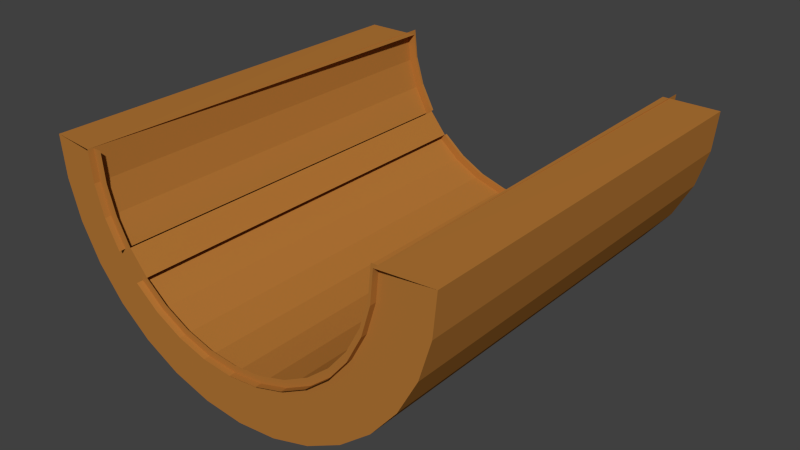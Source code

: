 # Source: pipe.blend  (saved by Blender 2.72.0; exported with 4.5.12 LTS)
import bpy
from mathutils import Matrix  # noqa: F401  (used for matrix-valued properties, if any)

bpy.ops.wm.read_factory_settings(use_empty=True)
scene = bpy.context.scene
scene.name = 'Scene'

# ---- collections
col_collection_1 = bpy.data.collections.new('Collection 1'); scene.collection.children.link(col_collection_1)

# ---- materials (node trees are filled in below, after node groups)
mat_material_001 = bpy.data.materials.new('Material.001')
mat_material_001.alpha_threshold = 0.0
mat_material_001.diffuse_color = (0.4575, 0.1851, 0.03703, 1.0)
mat_material_001.roughness = 0.5

# ---- material node trees

# ---- world
world_world = bpy.data.worlds.new('World'); scene.world = world_world
world_world.color = (0.05088, 0.05088, 0.05088)
world_world.use_sun_shadow = False
world_world.sun_shadow_jitter_overblur = 0.0
world_world.cycles.sampling_method = 'MANUAL'
world_world.cycles.sample_map_resolution = 256

# ---- meshes
me_cylinder = bpy.data.meshes.new('Cylinder')
me_cylinder.from_pydata([(1.0, 7.55e-08, -1.0), (1.0, 7.55e-08, 1.0), (0.9808, -0.1951, -1.0), (0.9808, -0.1951, 1.0), (0.9239, -0.3827, -1.0), (0.9239, -0.3827, 1.0), (0.8315, -0.5556, -1.0), (0.8315, -0.5556, 1.0), (0.7071, -0.7071, -1.0), (0.7071, -0.7071, 1.0), (0.5556, -0.8315, -1.0), (0.5556, -0.8315, 1.0), (0.3827, -0.9239, -1.0), (0.3827, -0.9239, 1.0), (0.1951, -0.9808, -1.0), (0.1951, -0.9808, 1.0), (-3.258e-07, -1.0, -1.0), (-3.258e-07, -1.0, 1.0), (-0.1951, -0.9808, -1.0), (-0.1951, -0.9808, 1.0), (-0.3827, -0.9239, -1.0), (-0.3827, -0.9239, 1.0), (-0.5556, -0.8315, -1.0), (-0.5556, -0.8315, 1.0), (-0.7071, -0.7071, -1.0), (-0.7071, -0.7071, 1.0), (-0.8315, -0.5556, -1.0), (-0.8315, -0.5556, 1.0), (-0.9239, -0.3827, -1.0), (-0.9239, -0.3827, 1.0), (-0.9808, -0.1951, -1.0), (-0.9808, -0.1951, 1.0), (-1.0, 9.656e-07, -1.0), (-1.0, 9.656e-07, 1.0), (0.7208, 3.265e-08, -1.0), (0.7208, 3.265e-08, 1.0), (0.707, -0.1406, -1.0), (0.707, -0.1406, 1.0), (0.6659, -0.2758, -1.0), (0.6659, -0.2758, 1.0), (0.5993, -0.4005, -1.0), (0.5993, -0.4005, 1.0), (0.5097, -0.5097, -1.0), (0.5097, -0.5097, 1.0), (0.4005, -0.5993, -1.0), (0.4005, -0.5993, 1.0), (0.2758, -0.6659, -1.0), (0.2758, -0.6659, 1.0), (0.1406, -0.707, -1.0), (0.1406, -0.707, 1.0), (-2.401e-07, -0.7208, -1.0), (-2.401e-07, -0.7208, 1.0), (-0.1406, -0.707, -1.0), (-0.1406, -0.707, 1.0), (-0.2758, -0.6659, -1.0), (-0.2758, -0.6659, 1.0), (-0.4005, -0.5993, -1.0), (-0.4005, -0.5993, 1.0), (-0.5097, -0.5097, -1.0), (-0.5097, -0.5097, 1.0), (-0.5993, -0.4005, -1.0), (-0.5993, -0.4005, 1.0), (-0.6659, -0.2758, -1.0), (-0.6659, -0.2758, 1.0), (-0.707, -0.1406, -1.0), (-0.707, -0.1406, 1.0), (-0.7208, 7.106e-07, -1.0), (-0.7208, 7.106e-07, 1.0), (0.7564, 0.004521, -1.059), (0.7564, 0.004521, 1.03), (0.7418, -0.1438, -1.059), (0.7418, -0.1438, 1.03), (0.6985, -0.2864, -1.059), (0.6985, -0.2864, 1.03), (0.6283, -0.4178, -1.059), (0.6283, -0.4178, 1.03), (0.5337, -0.533, -1.059), (0.5337, -0.533, 1.03), (0.4185, -0.6276, -1.059), (0.4185, -0.6276, 1.03), (0.2871, -0.6978, -1.059), (0.2871, -0.6978, 1.03), (0.1445, -0.7411, -1.059), (0.1445, -0.7411, 1.03), (-0.003828, -0.7557, -1.059), (-0.003828, -0.7557, 1.03), (-0.1521, -0.7411, -1.059), (-0.1521, -0.7411, 1.03), (-0.2948, -0.6978, -1.059), (-0.2948, -0.6978, 1.03), (-0.4262, -0.6276, -1.059), (-0.4262, -0.6276, 1.03), (-0.5414, -0.533, -1.059), (-0.5414, -0.533, 1.03), (-0.6359, -0.4178, -1.059), (-0.6359, -0.4178, 1.03), (-0.7062, -0.2864, -1.059), (-0.7062, -0.2864, 1.03), (-0.7494, -0.1438, -1.059), (-0.7494, -0.1438, 1.03), (-0.7641, 0.004521, -1.059), (-0.7641, 0.004521, 1.03)], [], [(0, 2, 3, 1), (2, 4, 5, 3), (4, 6, 7, 5), (6, 8, 9, 7), (8, 10, 11, 9), (10, 12, 13, 11), (12, 14, 15, 13), (14, 16, 17, 15), (16, 18, 19, 17), (18, 20, 21, 19), (20, 22, 23, 21), (22, 24, 25, 23), (24, 26, 27, 25), (26, 28, 29, 27), (28, 30, 31, 29), (30, 32, 33, 31), (32, 66, 101, 33), (36, 2, 0, 34), (35, 1, 3, 37), (38, 4, 2, 36), (37, 3, 5, 39), (40, 6, 4, 38), (39, 5, 7, 41), (42, 8, 6, 40), (41, 7, 9, 43), (44, 10, 8, 42), (43, 9, 11, 45), (46, 12, 10, 44), (45, 11, 13, 47), (48, 14, 12, 46), (47, 13, 15, 49), (50, 16, 14, 48), (49, 15, 17, 51), (52, 18, 16, 50), (51, 17, 19, 53), (54, 20, 18, 52), (53, 19, 21, 55), (56, 22, 20, 54), (55, 21, 23, 57), (58, 24, 22, 56), (57, 23, 25, 59), (60, 26, 24, 58), (59, 25, 27, 61), (62, 28, 26, 60), (61, 27, 29, 63), (64, 30, 28, 62), (63, 29, 31, 65), (66, 32, 30, 64), (65, 31, 33, 67), (0, 1, 69, 34), (68, 70, 71, 69), (70, 72, 73, 71), (72, 74, 75, 73), (74, 76, 77, 75), (76, 78, 79, 77), (78, 80, 81, 79), (80, 82, 83, 81), (82, 84, 85, 83), (84, 86, 87, 85), (86, 88, 89, 87), (88, 90, 91, 89), (90, 92, 93, 91), (94, 96, 97, 95), (96, 98, 99, 97), (98, 100, 101, 99), (58, 59, 61, 60)])
me_cylinder.materials.append(mat_material_001)
me_cylinder.use_remesh_preserve_volume = False
me_cylinder.use_remesh_preserve_attributes = False
me_cylinder.use_mirror_vertex_groups = False
me_cylinder.update()

# ---- objects
ob_cylinder = bpy.data.objects.new('Cylinder', me_cylinder)

# ---- transforms, parenting, visibility, modifiers, constraints
ob_cylinder.location = (0.0, 0.0, 0.0)
ob_cylinder.rotation_euler = (1.571, -0.0, 0.0)
ob_cylinder.scale = (1.365, 1.365, 1.365)
ob_cylinder.lineart.crease_threshold = 0.0

# ---- collection membership
col_collection_1.objects.link(ob_cylinder)

# ---- scene / render settings (as saved in the file)
scene.frame_start = 1; scene.frame_end = 250; scene.frame_set(1)
scene.render.engine = 'CYCLES'
scene.render.resolution_percentage = 50
scene.render.dither_intensity = 0.0
scene.cycles.use_denoising = False
scene.cycles.samples = 10
scene.cycles.sampling_pattern = 'TABULATED_SOBOL'
scene.cycles.light_sampling_threshold = 0.0
scene.cycles.use_adaptive_sampling = False
scene.cycles.use_light_tree = False
scene.cycles.blur_glossy = 0.0
scene.cycles.pixel_filter_type = 'GAUSSIAN'
scene.cycles.sample_clamp_indirect = 0.0
scene.view_settings.view_transform = 'Standard'
bpy.context.view_layer.update()

# ---- added for rendering (the .blend has no active camera and no usable light): camera, sun
cam_auto = bpy.data.cameras.new('AutoCamera')
cam_auto.lens = 50.0
cam_auto.sensor_width = 36.0
cam_auto.clip_end = 1000.0
ob_auto_camera = bpy.data.objects.new('AutoCamera', cam_auto)
scene.collection.objects.link(ob_auto_camera)
ob_auto_camera.location = (3.86679, -4.61989, 2.41395)
ob_auto_camera.rotation_euler = (1.09748, -7.21219e-08, 0.694738)
scene.camera = ob_auto_camera
light_auto_sun = bpy.data.lights.new('AutoSun', 'SUN')
light_auto_sun.energy = 3.0
light_auto_sun.angle = 0.0523599
ob_auto_sun = bpy.data.objects.new('AutoSun', light_auto_sun)
scene.collection.objects.link(ob_auto_sun)
ob_auto_sun.rotation_euler = (0.872665, 0.174533, 0.523599)
bpy.context.view_layer.update()
